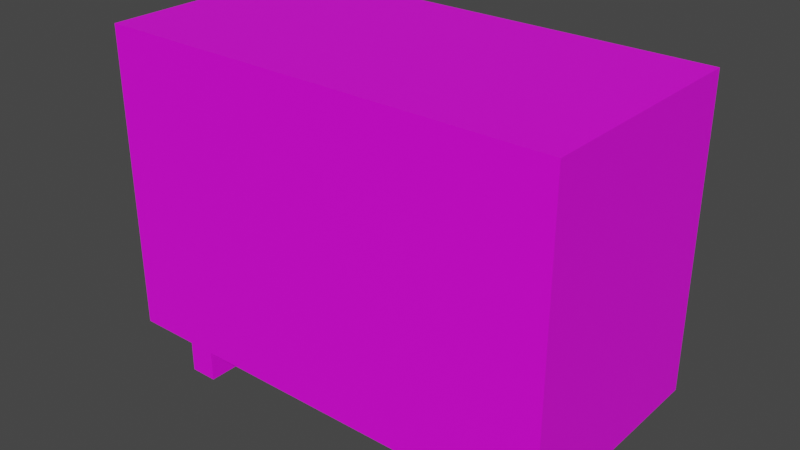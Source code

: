 # Source: AirCon01.blend  (saved by Blender 4.2.66; exported with 4.5.12 LTS)
import bpy
from mathutils import Matrix  # noqa: F401  (used for matrix-valued properties, if any)

bpy.ops.wm.read_factory_settings(use_empty=True)
scene = bpy.context.scene
scene.name = 'Scene'

# ---- collections
col_collection = bpy.data.collections.new('Collection'); scene.collection.children.link(col_collection)

# ---- images (referenced by path relative to the original .blend; pixels are not part of the script)
import os
ASSET_DIR = os.environ.get("B2B_ASSET_DIR", "")  # directory of the original .blend (textures are referenced by path, not embedded)
HERE = os.path.dirname(os.path.abspath(__file__))  # packed textures are extracted next to this script under _unpacked/

def load_image(name, relpath, width, height, colorspace="sRGB"):
    """Load a texture the original file referenced (path relative to the .blend, or extracted next to this script)."""
    p = next((c for c in (os.path.join(HERE, relpath), os.path.join(ASSET_DIR, relpath)) if relpath and os.path.exists(c)), "")
    if p:
        img = bpy.data.images.load(p, check_existing=True)
        img.name = name
    else:  # same state as the original file: an image datablock whose file is absent (Cycles renders it pink)
        img = bpy.data.images.new(name, width, height)
        img.source = "FILE"
        img.filepath = "//" + (relpath or name)
    img.colorspace_settings.name = colorspace
    return img
img_aircon01_a_png = load_image('Aircon01_a.png', 'Aircon01_a.png', 1024, 1024, 'sRGB')

# ---- materials (node trees are filled in below, after node groups)
mat_primary = bpy.data.materials.new('Primary')
mat_primary.alpha_threshold = 0.0
mat_primary.use_transparent_shadow = False
mat_primary.roughness = 0.5
mat_primary.line_color = (0.0, 0.0, 0.0, 1.0)

# ---- material node trees
mat_primary.use_nodes = True; mat_primary.node_tree.nodes.clear()
_N = mat_primary.node_tree.nodes; _L = mat_primary.node_tree.links
n0 = _N.new('ShaderNodeOutputMaterial'); n0.name = 'Material Output'; n0.location = (300, 300)
n1 = _N.new('ShaderNodeBsdfPrincipled'); n1.name = 'Principled BSDF'; n1.location = (10, 300)
n1.distribution = 'GGX'
n1.subsurface_method = 'RANDOM_WALK_SKIN'
n1.inputs[3].default_value = 1.45
n1.inputs[27].default_value = (0.0, 0.0, 0.0, 1.0)
n1.inputs[28].default_value = 1.0
n2 = _N.new('ShaderNodeTexImage'); n2.name = 'Image Texture'; n2.location = (-280, 280)
n2.image = img_aircon01_a_png
n2.interpolation = 'Closest'
_L.new(n1.outputs[0], n0.inputs[0])
_L.new(n2.outputs[0], n1.inputs[0])
n0.is_active_output = True

# ---- world
world_world = bpy.data.worlds.new('World'); scene.world = world_world
world_world.use_nodes = True; world_world.node_tree.nodes.clear()
_N = world_world.node_tree.nodes; _L = world_world.node_tree.links
n0 = _N.new('ShaderNodeOutputWorld'); n0.name = 'World Output'; n0.location = (300, 300)
n1 = _N.new('ShaderNodeBackground'); n1.name = 'Background'; n1.location = (10, 300)
n1.inputs[0].default_value = (0.05088, 0.05088, 0.05088, 1.0)
_L.new(n1.outputs[0], n0.inputs[0])
n0.is_active_output = True
world_world.color = (0.05088, 0.05088, 0.05088)
world_world.use_sun_shadow = False
world_world.sun_shadow_jitter_overblur = 0.0

# ---- meshes
me_cube = bpy.data.meshes.new('Cube')
me_cube.from_pydata([(-0.75, -0.375, 1.0), (-0.75, -0.375, 0.0), (-0.75, 0.375, 1.0), (-0.75, 0.375, 0.0), (0.75, -0.375, 1.0), (0.75, -0.375, 0.0), (0.75, 0.375, 1.0), (0.75, 0.375, 0.0), (0.455, -0.375, 0.0), (0.455, -0.375, -0.1), (0.455, 0.375, 0.0), (0.455, 0.375, -0.1), (0.545, -0.375, 0.0), (0.545, -0.375, -0.1), (0.545, 0.375, 0.0), (0.545, 0.375, -0.1), (-0.545, -0.375, 0.0), (-0.545, -0.375, -0.1), (-0.545, 0.375, 0.0), (-0.545, 0.375, -0.1), (-0.455, -0.375, 0.0), (-0.455, -0.375, -0.1), (-0.455, 0.375, 0.0), (-0.455, 0.375, -0.1)], [], [(0, 4, 6, 2), (3, 2, 6, 7), (7, 6, 4, 5), (5, 1, 3, 7), (1, 0, 2, 3), (5, 4, 0, 1), (19, 18, 22, 23), (11, 10, 14, 15), (15, 14, 12, 13), (13, 9, 11, 15), (9, 8, 10, 11), (13, 12, 8, 9), (23, 22, 20, 21), (21, 17, 19, 23), (17, 16, 18, 19), (21, 20, 16, 17)])
_uv = me_cube.uv_layers.new(name='UVMap')
_uv.uv.foreach_set('vector', [0.7109, 0.0, 0.0, 0.0, 0.0, 0.3632, 0.7109, 0.3632, 0.0, 0.0, 0.0, 0.3682, 0.7109, 0.3682, 0.7109, 0.0, 0.7109, 0.3632, 0.7109, 1.0, 1.0, 1.0, 1.0, 0.3632, 0.0, 0.3632, 0.7109, 0.3632, 0.7109, 0.0, 0.0, 0.0, 1.0, 1.0, 1.0, 0.3632, 0.7109, 0.3632, 0.7109, 1.0, 0.7109, 0.3632, 0.7109, 1.0, 0.0, 1.0, 0.0, 0.3632, 0.2625, 0.6094, 0.2625, 0.5469, 0.3, 0.5469, 0.3, 0.6094, 0.3, 0.6094, 0.3, 0.5469, 0.3375, 0.5469, 0.3375, 0.6094, 0.2, 0.6406, 0.2, 0.5625, 0.525, 0.5625, 0.525, 0.6406, 0.525, 0.5781, 0.525, 0.625, 0.2, 0.625, 0.2, 0.5781, 0.2, 0.6406, 0.2, 0.5625, 0.525, 0.5625, 0.525, 0.6406, 0.3375, 0.6094, 0.3375, 0.6719, 0.3, 0.6719, 0.3, 0.6094, 0.2, 0.6406, 0.2, 0.5625, 0.525, 0.5625, 0.525, 0.6406, 0.525, 0.5781, 0.525, 0.625, 0.2, 0.625, 0.2, 0.5781, 0.2, 0.6406, 0.2, 0.5625, 0.525, 0.5625, 0.525, 0.6406, 0.3, 0.6094, 0.3, 0.6719, 0.2625, 0.6719, 0.2625, 0.6094])
me_cube.materials.append(mat_primary)
me_cube.use_mirror_vertex_groups = False
me_cube.update()

# ---- objects
ob_aircon01 = bpy.data.objects.new('AirCon01', me_cube)

# ---- transforms, parenting, visibility, modifiers, constraints
ob_aircon01.location = (0.0, 0.0, 0.0)
ob_aircon01.lock_rotations_4d = False
ob_aircon01.empty_display_type = 'ARROWS'
ob_aircon01.lineart.crease_threshold = 0.0

# ---- collection membership
col_collection.objects.link(ob_aircon01)

# ---- scene / render settings (as saved in the file)
scene.frame_start = 1; scene.frame_end = 250; scene.frame_set(1)
scene.render.engine = 'BLENDER_EEVEE_NEXT'
scene.cycles.sampling_pattern = 'TABULATED_SOBOL'
scene.view_settings.view_transform = 'Filmic'
bpy.context.view_layer.update()

# ---- added for rendering (the .blend has no active camera and no usable light): camera, sun
cam_auto = bpy.data.cameras.new('AutoCamera')
cam_auto.lens = 50.0
cam_auto.sensor_width = 36.0
cam_auto.clip_end = 1000.0
ob_auto_camera = bpy.data.objects.new('AutoCamera', cam_auto)
scene.collection.objects.link(ob_auto_camera)
ob_auto_camera.location = (1.85565, -2.22678, 1.93452)
ob_auto_camera.rotation_euler = (1.09748, -7.21219e-08, 0.694738)
scene.camera = ob_auto_camera
light_auto_sun = bpy.data.lights.new('AutoSun', 'SUN')
light_auto_sun.energy = 3.0
light_auto_sun.angle = 0.0523599
ob_auto_sun = bpy.data.objects.new('AutoSun', light_auto_sun)
scene.collection.objects.link(ob_auto_sun)
ob_auto_sun.rotation_euler = (0.872665, 0.174533, 0.523599)
bpy.context.view_layer.update()
